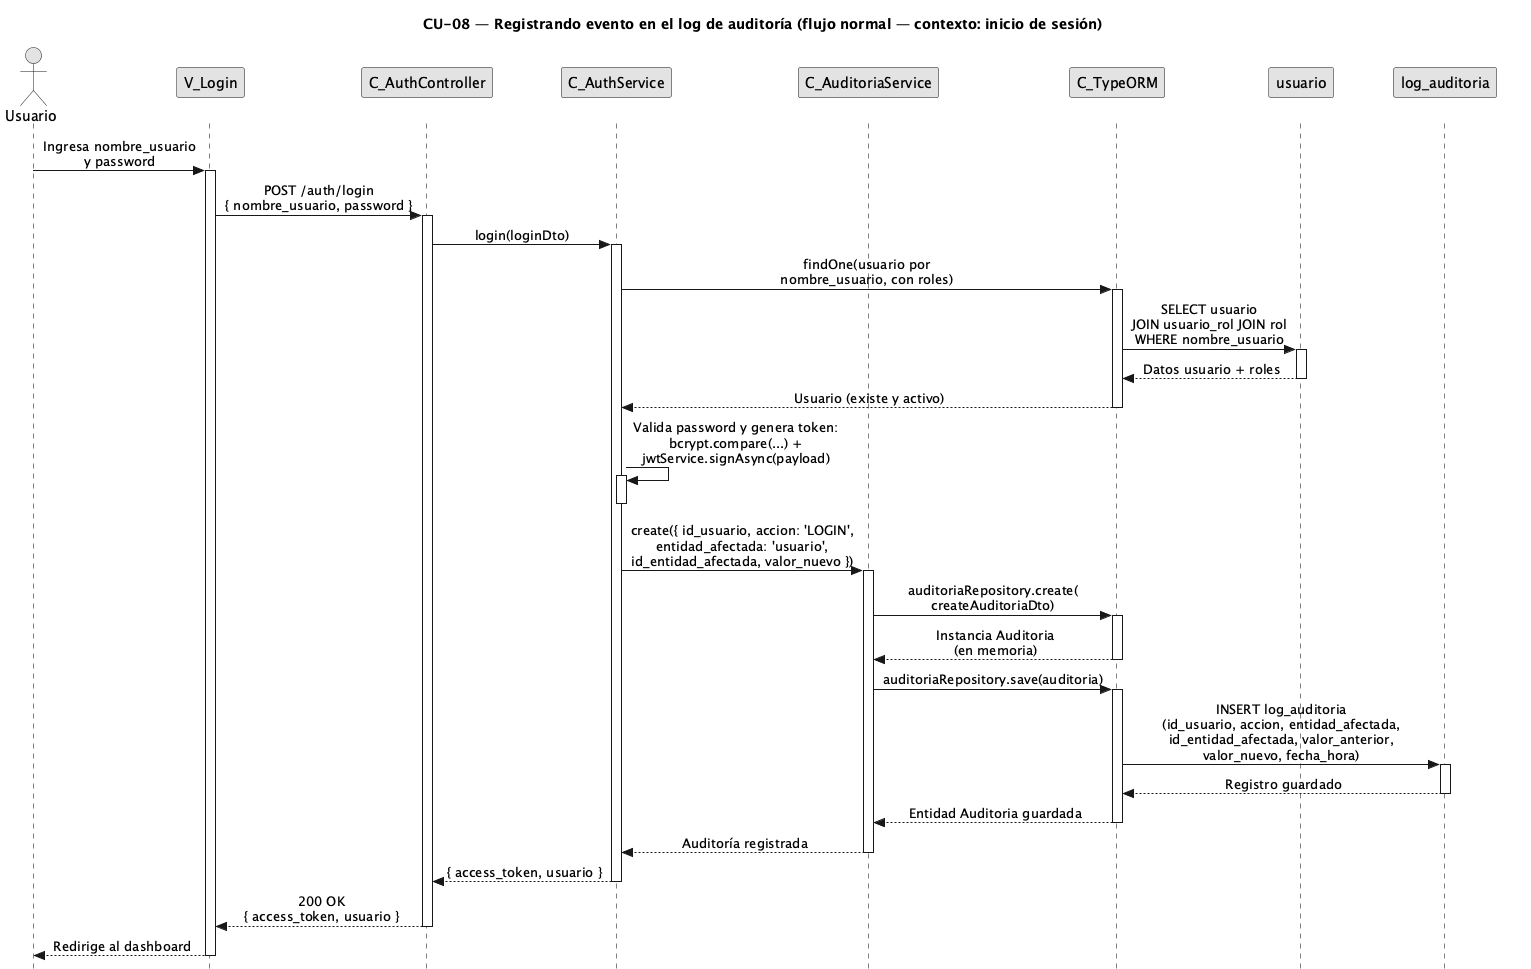

The diagram above was rendered by PlantUML. Its source (embedded in the PNG):
@startuml CU08-normal
title CU-08 — Registrando evento en el log de auditoría (flujo normal — contexto: inicio de sesión)

skinparam style strictuml
skinparam monochrome true
skinparam shadowing false
skinparam sequenceMessageAlign center
<style>
sequenceDiagram {
  participant {
    margin 25
  }
  actor {
    margin 20
  }
}
</style>
skinparam sequence {
  MessageAlign center
  LifeLineBorderColor black
}
hide footbox

actor "Usuario" as user
participant "V_Login" as view
participant "C_AuthController" as ctrl
participant "C_AuthService" as caller
participant "C_AuditoriaService" as aud
participant "C_TypeORM" as orm
participant "usuario" as uent
participant "log_auditoria" as aent

user -> view : Ingresa nombre_usuario\ny password
activate view

view -> ctrl : POST /auth/login\n{ nombre_usuario, password }
activate ctrl

ctrl -> caller : login(loginDto)
activate caller

caller -> orm : findOne(usuario por\nnombre_usuario, con roles)
activate orm

orm -> uent : SELECT usuario\nJOIN usuario_rol JOIN rol\nWHERE nombre_usuario
activate uent
uent --> orm : Datos usuario + roles
deactivate uent

orm --> caller : Usuario (existe y activo)
deactivate orm

caller -> caller : Valida password y genera token:\nbcrypt.compare(...) +\njwtService.signAsync(payload)
activate caller
deactivate caller

caller -> aud : create({ id_usuario, accion: 'LOGIN',\nentidad_afectada: 'usuario',\nid_entidad_afectada, valor_nuevo })
activate aud

aud -> orm : auditoriaRepository.create(\ncreateAuditoriaDto)
activate orm
orm --> aud : Instancia Auditoria\n(en memoria)
deactivate orm

aud -> orm : auditoriaRepository.save(auditoria)
activate orm

orm -> aent : INSERT log_auditoria\n(id_usuario, accion, entidad_afectada,\nid_entidad_afectada, valor_anterior,\nvalor_nuevo, fecha_hora)
activate aent
aent --> orm : Registro guardado
deactivate aent

orm --> aud : Entidad Auditoria guardada
deactivate orm

aud --> caller : Auditoría registrada
deactivate aud

caller --> ctrl : { access_token, usuario }
deactivate caller

ctrl --> view : 200 OK\n{ access_token, usuario }
deactivate ctrl

view --> user : Redirige al dashboard
deactivate view

@enduml